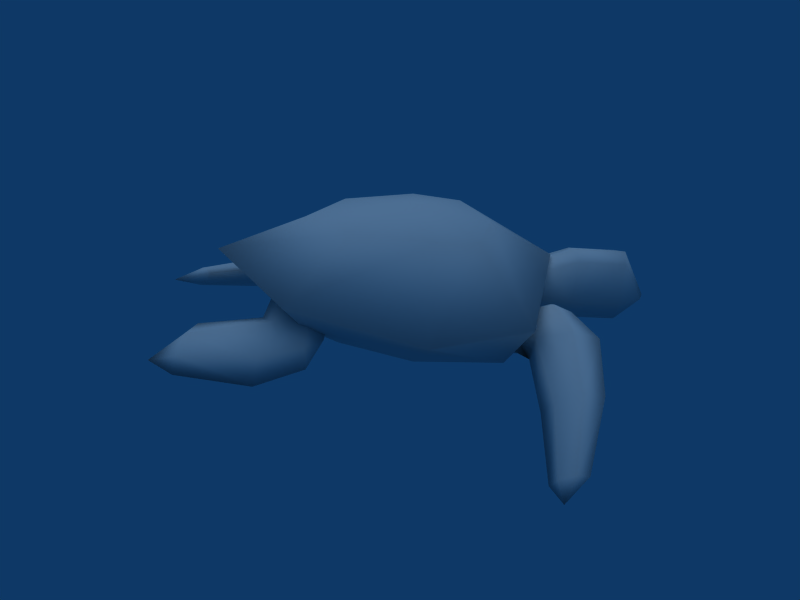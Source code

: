 # Source: Sea_Turtle.blend  (saved by Blender 2.49.2; exported with 4.5.12 LTS)
import bpy
from mathutils import Matrix  # noqa: F401  (used for matrix-valued properties, if any)

bpy.ops.wm.read_factory_settings(use_empty=True)
scene = bpy.context.scene
scene.name = 'Scene'

# ---- collections
col_collection_1 = bpy.data.collections.new('Collection 1'); scene.collection.children.link(col_collection_1)

# ---- materials (node trees are filled in below, after node groups)
mat_body = bpy.data.materials.new('body')
mat_body.alpha_threshold = 0.0
mat_body.roughness = 0.5
mat_body.line_color = (0.0, 0.0, 0.0, 1.0)

# ---- material node trees

# ---- world
world_world_001 = bpy.data.worlds.new('World.001'); scene.world = world_world_001
world_world_001.color = (0.05656, 0.2208, 0.4)
world_world_001.use_sun_shadow = False
world_world_001.sun_shadow_jitter_overblur = 0.0
world_world_001.cycles.sampling_method = 'MANUAL'
world_world_001.cycles.sample_map_resolution = 256

# ---- cameras
cam_camera_001 = bpy.data.cameras.new('Camera.001')
cam_camera_001.passepartout_alpha = 0.2
cam_camera_001.clip_end = 100.0
cam_camera_001.lens = 35.0
cam_camera_001.ortho_scale = 7.314
cam_camera_001.show_passepartout = False
cam_camera_001.show_safe_areas = True
cam_camera_001.dof.focus_distance = 0.0
cam_camera_001.dof.aperture_fstop = 128.0

# ---- lights
light_lamp = bpy.data.lights.new('Lamp', 'SUN')
light_lamp.transmission_factor = 0.0
light_lamp.angle = 1.571
light_lamp.energy = 1.0
light_lamp.shadow_buffer_clip_start = 0.5
light_lamp.shadow_soft_size = 1.0
light_lamp.shadow_cascade_max_distance = 1000.0
light_lamp.cycles.use_multiple_importance_sampling = False

# ---- meshes
me_mesh_29 = bpy.data.meshes.new('Mesh-29')
me_mesh_29.from_pydata([(0.0, -32.1, 41.84), (0.0, -0.06641, 53.53), (59.37, -19.64, -9.281), (0.0, -21.51, -83.39), (-34.17, -27.11, -58.43), (-59.37, -19.64, -9.281), (-48.32, -30.39, -9.281), (-29.68, -43.52, -9.281), (0.0, -41.38, 21.6), (25.38, -41.42, 12.4), (41.32, -34.89, 27.91), (-50.77, -13.35, 35.13), (25.38, 13.71, 12.92), (50.77, -13.35, 35.13), (29.68, 13.71, -9.281), (20.99, 11.62, -42.0), (41.98, -14.05, -68.17), (0.0, -8.457, -97.16), (-41.98, -14.05, -68.17), (-25.38, 13.71, 12.92), (48.32, -30.39, -9.281), (20.99, -40.84, -42.0), (34.17, -27.11, -58.43), (0.0, -38.47, -59.11), (0.0, -43.88, -42.0), (-20.99, -40.84, -42.0), (0.0, -46.56, -9.281), (29.68, -43.52, -9.281), (0.0, -44.46, 12.4), (-29.68, 13.71, -9.281), (0.0, 19.3, -9.281), (-20.99, 11.62, -42.0), (-25.38, -41.42, 12.4), (-41.32, -34.89, 27.91), (0.0, 13.71, 22.12), (0.0, 9.637, -60.16), (23.59, -24.51, -46.57), (24.45, -17.91, -52.64), (20.77, -17.38, -64.68), (11.68, -22.97, -71.93), (33.82, -24.97, -71.45), (15.58, -29.86, -63.71), (19.05, -30.35, -52.49), (38.34, -41.16, -55.87), (47.48, -38.89, -56.89), (44.68, -46.16, -110.5), (47.74, -34.29, -76.37), (40.9, -39.24, -109.4), (24.78, -28.16, -75.63), (24.77, -32.7, -102.7), (26.84, -36.42, -69.54), (28.42, -39.91, -106.0), (37.05, -45.55, -108.3), (32.28, -33.6, -107.1), (15.1, -27.22, 36.71), (21.54, -20.45, 34.62), (34.99, -20.45, 30.14), (40.95, -27.22, 27.75), (42.2, -32.47, 39.12), (34.68, -33.99, 21.27), (21.54, -33.99, 27.57), (23.85, -13.05, 48.87), (23.05, -23.68, 46.94), (32.09, -12.54, 56.3), (49.07, -16.79, 64.83), (67.3, -39.64, 60.85), (93.2, -58.76, 54.23), (94.86, -57.26, 43.9), (65.38, -45.5, 41.51), (36.24, -31.88, 47.3), (-43.02, -31.38, 38.24), (-67.23, -42.62, 48.1), (-95.5, -56.51, 43.29), (-95.68, -56.11, 37.21), (-73.91, -27.94, 51.94), (-73.66, -28.5, 61.18), (-43.48, -24.5, 60.1), (-21.54, -20.45, 34.62), (-34.99, -20.45, 30.14), (-40.95, -27.22, 27.75), (-34.68, -33.99, 21.27), (-15.1, -27.22, 36.71), (-21.54, -33.99, 27.57), (-19.05, -30.35, -52.49), (-15.58, -29.86, -63.71), (-30.56, -36.35, -55.51), (-11.68, -22.97, -71.93), (-20.77, -17.38, -64.68), (-37.55, -24.9, -57.43), (-24.45, -17.91, -52.64), (-23.59, -24.51, -46.57), (-40.75, -45.73, -74.45), (-38.34, -41.16, -55.87), (-37.05, -45.55, -108.3), (-44.68, -46.16, -110.5), (-40.9, -39.24, -109.4), (-32.29, -33.6, -107.1), (-33.82, -24.97, -71.45), (0.0, -3.383, 22.24), (0.0, -3.203, 50.95), (8.402, -5.035, 50.98), (14.44, -17.3, 63.0), (7.219, -16.65, 99.34), (7.895, -27.44, 88.35), (-14.44, -17.3, 63.0), (-14.44, -16.89, 85.77), (-8.402, 0.918, 87.14), (-8.402, 0.5234, 64.83), (8.402, 0.5234, 64.83), (-24.77, -32.7, -102.7), (-37.95, -43.84, -121.2), (-26.84, -36.42, -69.54), (26.4, -19.32, 55.28), (42.03, -25.05, 60.8), (64.51, -45.77, 50.72), (91.49, -62.52, 48.01), (32.52, -9.801, 47.83), (48.15, -15.52, 53.36), (29.17, -14.16, 39.5), (72.39, -31.71, 54.65), (69.61, -37.84, 44.52), (96.57, -53.5, 50.12), (-32.09, -12.96, 56.56), (-27.05, -20.26, 55.69), (-49.91, -15.67, 63.93), (-48.15, -14.25, 52.57), (-71.11, -34.08, 41.83), (-98.08, -50.86, 39.14), (12.09, -17.69, 19.8), (6.609, -25.46, 13.51), (7.895, -27.89, 62.89), (71.53, -31.98, 63.86), (95.82, -54.07, 55.57), (-23.63, -24.75, 47.45), (-37.56, -31.58, 46.79), (-70.02, -36.48, 58.21), (-99.45, -47.84, 50.82), (-99.8, -47.08, 45.34), (-31.71, -10.0, 48.16), (-23.49, -14.14, 49.62), (-7.895, -27.44, 88.35), (-6.609, -25.46, 13.51), (-7.895, -27.89, 62.89), (-12.09, -17.69, 19.8), (-7.035, -5.215, 22.24), (8.402, 0.918, 87.14), (0.0, 3.965, 89.23), (0.0, -17.51, 103.2), (-7.219, -16.65, 99.34), (-47.74, -34.29, -76.37), (-45.33, -29.71, -57.79), (-36.6, -31.08, -49.94), (37.55, -24.9, -57.43), (36.6, -31.08, -49.94), (45.33, -29.71, -57.79), (-104.6, -57.39, 41.02), (-97.22, -52.74, 49.5), (-8.402, -5.035, 50.98), (0.0, 3.531, 64.78), (-24.78, -28.16, -75.63), (-28.43, -39.91, -106.0), (37.95, -43.84, -121.2), (0.0, -31.15, 62.95), (0.0, -28.1, 13.51), (7.035, -5.215, 22.24), (14.44, -16.89, 85.77), (-52.21, -45.3, -77.89), (-47.48, -38.89, -56.89), (30.56, -36.35, -55.51), (40.75, -45.73, -74.45), (52.21, -45.3, -77.89), (100.6, -64.35, 46.33), (92.08, -62.31, 41.95), (-28.3, -14.5, 39.92), (-42.23, -21.32, 39.26), (0.0, -30.67, 90.54), (42.36, -22.35, 39.86), (-67.48, -42.06, 38.86)], [], [(5, 33, 11), (11, 33, 1), (33, 0, 1), (1, 0, 13), (0, 10, 13), (13, 10, 2), (10, 20, 2), (2, 20, 16), (20, 22, 16), (16, 22, 17), (22, 3, 17), (17, 3, 18), (3, 4, 18), (18, 4, 5), (4, 6, 5), (5, 6, 33), (6, 7, 33), (33, 7, 32), (7, 28, 32), (32, 28, 8), (28, 9, 8), (8, 9, 10), (9, 20, 10), (5, 11, 19), (19, 11, 34), (11, 1, 34), (34, 1, 12), (1, 13, 12), (12, 13, 14), (13, 2, 14), (14, 2, 15), (2, 16, 15), (15, 16, 35), (16, 17, 35), (35, 17, 31), (17, 18, 31), (31, 18, 29), (18, 5, 29), (29, 5, 19), (9, 27, 20), (20, 27, 22), (27, 21, 22), (22, 21, 3), (21, 23, 3), (3, 23, 25), (23, 24, 25), (25, 24, 26), (24, 21, 26), (26, 21, 27), (4, 25, 6), (6, 25, 7), (25, 26, 7), (7, 26, 28), (26, 27, 28), (28, 27, 9), (19, 30, 29), (29, 30, 31), (30, 35, 31), (32, 8, 33), (8, 0, 33), (10, 0, 8), (14, 30, 12), (12, 30, 34), (30, 19, 34), (35, 30, 15), (15, 30, 14), (21, 24, 23), (4, 3, 25), (42, 153, 36), (36, 153, 37), (153, 152, 37), (37, 152, 38), (152, 40, 38), (38, 40, 39), (40, 48, 39), (39, 48, 41), (48, 50, 41), (41, 50, 42), (50, 168, 42), (42, 168, 153), (168, 43, 153), (153, 43, 44), (43, 169, 44), (44, 169, 170), (169, 45, 170), (170, 45, 46), (45, 47, 46), (46, 47, 40), (47, 53, 40), (40, 53, 48), (53, 49, 48), (48, 49, 50), (49, 51, 50), (50, 51, 169), (51, 52, 169), (169, 52, 45), (52, 161, 45), (45, 161, 47), (161, 53, 47), (60, 61, 54), (54, 61, 55), (61, 118, 55), (55, 118, 56), (118, 176, 56), (56, 176, 57), (176, 58, 57), (57, 58, 59), (58, 69, 59), (59, 69, 60), (69, 62, 60), (60, 62, 61), (62, 112, 61), (61, 112, 63), (112, 113, 63), (63, 113, 64), (113, 65, 64), (64, 65, 131), (65, 66, 131), (131, 66, 132), (66, 171, 132), (132, 171, 121), (171, 67, 121), (121, 67, 120), (67, 68, 120), (120, 68, 58), (68, 69, 58), (134, 71, 70), (70, 71, 177), (71, 72, 177), (177, 72, 73), (72, 155, 73), (73, 155, 127), (155, 137, 127), (127, 137, 74), (137, 75, 74), (74, 75, 124), (75, 76, 124), (124, 76, 123), (76, 133, 123), (123, 133, 139), (133, 81, 139), (139, 81, 173), (81, 77, 173), (173, 77, 174), (77, 78, 174), (174, 78, 70), (78, 79, 70), (70, 79, 134), (79, 80, 134), (134, 80, 133), (80, 82, 133), (133, 82, 81), (90, 85, 83), (83, 85, 84), (85, 111, 84), (84, 111, 86), (111, 159, 86), (86, 159, 87), (159, 97, 87), (87, 97, 89), (97, 88, 89), (89, 88, 90), (88, 151, 90), (90, 151, 85), (151, 92, 85), (85, 92, 91), (92, 166, 91), (91, 166, 93), (166, 94, 93), (93, 94, 110), (94, 95, 110), (110, 95, 96), (95, 149, 96), (96, 149, 97), (149, 150, 97), (97, 150, 88), (150, 151, 88), (144, 99, 98), (98, 99, 100), (99, 108, 100), (100, 108, 101), (108, 145, 101), (101, 145, 165), (145, 102, 165), (165, 102, 103), (102, 147, 103), (103, 147, 175), (147, 148, 175), (175, 148, 140), (148, 105, 140), (140, 105, 104), (105, 106, 104), (104, 106, 107), (106, 158, 107), (107, 158, 99), (158, 108, 99), (97, 109, 96), (96, 109, 110), (109, 160, 110), (110, 160, 93), (160, 111, 93), (93, 111, 91), (111, 85, 91), (62, 69, 112), (112, 69, 113), (69, 114, 113), (113, 114, 65), (114, 115, 65), (65, 115, 66), (115, 171, 66), (63, 116, 61), (61, 116, 118), (116, 117, 118), (118, 117, 176), (117, 119, 176), (176, 119, 120), (119, 121, 120), (139, 122, 123), (123, 122, 124), (122, 125, 124), (124, 125, 74), (125, 126, 74), (74, 126, 127), (126, 73, 127), (164, 101, 128), (128, 101, 129), (101, 130, 129), (129, 130, 162), (130, 103, 162), (162, 103, 175), (63, 64, 116), (116, 64, 117), (64, 131, 117), (117, 131, 119), (131, 132, 119), (119, 132, 121), (133, 76, 134), (134, 76, 135), (76, 75, 135), (135, 75, 136), (75, 137, 136), (136, 137, 155), (73, 126, 177), (177, 126, 174), (126, 125, 174), (174, 125, 138), (125, 122, 138), (138, 122, 139), (140, 142, 162), (162, 142, 141), (142, 104, 141), (141, 104, 143), (104, 144, 143), (145, 146, 102), (102, 146, 147), (146, 106, 147), (147, 106, 148), (106, 105, 148), (94, 166, 95), (95, 166, 149), (166, 167, 149), (149, 167, 150), (167, 151, 150), (40, 152, 46), (46, 152, 154), (152, 153, 154), (154, 153, 44), (69, 68, 114), (114, 68, 172), (68, 67, 172), (172, 67, 171), (155, 156, 136), (136, 156, 135), (156, 71, 135), (135, 71, 134), (144, 157, 99), (99, 157, 107), (157, 104, 107), (108, 158, 145), (145, 158, 146), (158, 106, 146), (97, 159, 109), (109, 159, 160), (159, 111, 160), (53, 161, 49), (49, 161, 51), (161, 52, 51), (141, 163, 162), (162, 163, 129), (101, 164, 100), (100, 164, 98), (103, 130, 165), (165, 130, 101), (151, 167, 92), (92, 167, 166), (168, 50, 43), (43, 50, 169), (44, 170, 154), (154, 170, 46), (114, 172, 115), (115, 172, 171), (71, 156, 72), (72, 156, 155), (139, 173, 138), (138, 173, 174), (140, 162, 175), (144, 104, 157), (140, 104, 142), (58, 176, 120), (177, 174, 70)])
me_mesh_29.polygons.foreach_set('use_smooth', [True] * 310)
_uv = me_mesh_29.uv_layers.new(name='UVTex')
_uv.uv.foreach_set('vector', [0.408, 0.694, 0.507, 0.835, 0.445, 0.892, 0.445, 0.892, 0.507, 0.835, 0.66, 0.974, 0.507, 0.835, 0.66, 0.889, 0.66, 0.974, 0.66, 0.974, 0.66, 0.889, 0.445, 0.892, 0.66, 0.889, 0.507, 0.835, 0.445, 0.892, 0.445, 0.892, 0.507, 0.835, 0.408, 0.694, 0.507, 0.835, 0.481, 0.69, 0.408, 0.694, 0.408, 0.694, 0.481, 0.69, 0.482, 0.431, 0.481, 0.69, 0.534, 0.499, 0.482, 0.431, 0.482, 0.431, 0.534, 0.499, 0.66, 0.302, 0.534, 0.499, 0.66, 0.403, 0.66, 0.302, 0.66, 0.302, 0.66, 0.403, 0.482, 0.431, 0.66, 0.403, 0.534, 0.499, 0.482, 0.431, 0.482, 0.431, 0.534, 0.499, 0.408, 0.694, 0.534, 0.499, 0.481, 0.69, 0.408, 0.694, 0.408, 0.694, 0.481, 0.69, 0.507, 0.835, 0.481, 0.69, 0.55, 0.69, 0.507, 0.835, 0.507, 0.835, 0.55, 0.69, 0.566, 0.775, 0.55, 0.69, 0.66, 0.775, 0.566, 0.775, 0.566, 0.775, 0.66, 0.775, 0.66, 0.81, 0.66, 0.775, 0.566, 0.775, 0.66, 0.81, 0.66, 0.81, 0.566, 0.775, 0.507, 0.835, 0.566, 0.775, 0.481, 0.69, 0.507, 0.835, 0.014, 0.56, 0.067, 0.84, 0.223, 0.7, 0.223, 0.7, 0.067, 0.84, 0.379, 0.758, 0.067, 0.84, 0.379, 0.956, 0.379, 0.758, 0.379, 0.758, 0.379, 0.956, 0.223, 0.7, 0.379, 0.956, 0.067, 0.84, 0.223, 0.7, 0.223, 0.7, 0.067, 0.84, 0.197, 0.56, 0.067, 0.84, 0.014, 0.56, 0.197, 0.56, 0.197, 0.56, 0.014, 0.56, 0.25, 0.354, 0.014, 0.56, 0.121, 0.189, 0.25, 0.354, 0.25, 0.354, 0.121, 0.189, 0.379, 0.24, 0.121, 0.189, 0.379, 0.006, 0.379, 0.24, 0.379, 0.24, 0.379, 0.006, 0.25, 0.354, 0.379, 0.006, 0.121, 0.189, 0.25, 0.354, 0.25, 0.354, 0.121, 0.189, 0.197, 0.56, 0.121, 0.189, 0.014, 0.56, 0.197, 0.56, 0.197, 0.56, 0.014, 0.56, 0.223, 0.7, 0.566, 0.775, 0.55, 0.69, 0.481, 0.69, 0.481, 0.69, 0.55, 0.69, 0.534, 0.499, 0.55, 0.69, 0.582, 0.563, 0.534, 0.499, 0.534, 0.499, 0.582, 0.563, 0.66, 0.403, 0.582, 0.563, 0.66, 0.497, 0.66, 0.403, 0.66, 0.403, 0.66, 0.497, 0.582, 0.563, 0.66, 0.497, 0.66, 0.563, 0.582, 0.563, 0.582, 0.563, 0.66, 0.563, 0.66, 0.69, 0.66, 0.563, 0.582, 0.563, 0.66, 0.69, 0.66, 0.69, 0.582, 0.563, 0.55, 0.69, 0.534, 0.499, 0.582, 0.563, 0.481, 0.69, 0.481, 0.69, 0.582, 0.563, 0.55, 0.69, 0.582, 0.563, 0.66, 0.69, 0.55, 0.69, 0.55, 0.69, 0.66, 0.69, 0.66, 0.775, 0.66, 0.69, 0.55, 0.69, 0.66, 0.775, 0.66, 0.775, 0.55, 0.69, 0.566, 0.775, 0.223, 0.7, 0.379, 0.56, 0.197, 0.56, 0.197, 0.56, 0.379, 0.56, 0.25, 0.354, 0.379, 0.56, 0.379, 0.24, 0.25, 0.354, 0.566, 0.775, 0.66, 0.81, 0.507, 0.835, 0.66, 0.81, 0.66, 0.889, 0.507, 0.835, 0.507, 0.835, 0.66, 0.889, 0.66, 0.81, 0.197, 0.56, 0.379, 0.56, 0.223, 0.7, 0.223, 0.7, 0.379, 0.56, 0.379, 0.758, 0.379, 0.56, 0.223, 0.7, 0.379, 0.758, 0.379, 0.24, 0.379, 0.56, 0.25, 0.354, 0.25, 0.354, 0.379, 0.56, 0.197, 0.56, 0.582, 0.563, 0.66, 0.563, 0.66, 0.497, 0.534, 0.499, 0.66, 0.403, 0.582, 0.563, 0.862, 0.951, 0.78, 0.961, 0.842, 0.977, 0.842, 0.977, 0.78, 0.961, 0.861, 0.953, 0.78, 0.961, 0.803, 0.934, 0.861, 0.953, 0.861, 0.953, 0.803, 0.934, 0.877, 0.9, 0.803, 0.934, 0.82, 0.871, 0.877, 0.9, 0.877, 0.9, 0.82, 0.871, 0.895, 0.865, 0.82, 0.871, 0.835, 0.848, 0.895, 0.865, 0.895, 0.865, 0.835, 0.848, 0.878, 0.901, 0.835, 0.848, 0.82, 0.872, 0.878, 0.901, 0.878, 0.901, 0.82, 0.872, 0.862, 0.951, 0.82, 0.872, 0.803, 0.934, 0.862, 0.951, 0.862, 0.951, 0.803, 0.934, 0.78, 0.961, 0.803, 0.934, 0.756, 0.931, 0.78, 0.961, 0.78, 0.961, 0.756, 0.931, 0.727, 0.928, 0.756, 0.931, 0.739, 0.846, 0.727, 0.928, 0.727, 0.928, 0.739, 0.846, 0.701, 0.833, 0.739, 0.846, 0.734, 0.688, 0.701, 0.833, 0.701, 0.833, 0.734, 0.688, 0.738, 0.845, 0.734, 0.688, 0.763, 0.696, 0.738, 0.845, 0.738, 0.845, 0.763, 0.696, 0.82, 0.871, 0.763, 0.696, 0.799, 0.71, 0.82, 0.871, 0.82, 0.871, 0.799, 0.71, 0.835, 0.848, 0.799, 0.71, 0.832, 0.727, 0.835, 0.848, 0.835, 0.848, 0.832, 0.727, 0.82, 0.872, 0.832, 0.727, 0.798, 0.709, 0.82, 0.872, 0.82, 0.872, 0.798, 0.709, 0.739, 0.846, 0.798, 0.709, 0.762, 0.696, 0.739, 0.846, 0.739, 0.846, 0.762, 0.696, 0.734, 0.688, 0.762, 0.696, 0.765, 0.641, 0.734, 0.688, 0.734, 0.688, 0.765, 0.641, 0.763, 0.696, 0.765, 0.641, 0.799, 0.71, 0.763, 0.696, 0.959, 0.66, 0.854, 0.669, 0.919, 0.689, 0.919, 0.689, 0.854, 0.669, 0.928, 0.66, 0.854, 0.669, 0.886, 0.649, 0.928, 0.66, 0.928, 0.66, 0.886, 0.649, 0.948, 0.599, 0.886, 0.649, 0.889, 0.579, 0.948, 0.599, 0.948, 0.599, 0.889, 0.579, 0.959, 0.572, 0.889, 0.579, 0.915, 0.557, 0.959, 0.572, 0.959, 0.572, 0.915, 0.557, 0.987, 0.601, 0.915, 0.557, 0.889, 0.579, 0.987, 0.601, 0.987, 0.601, 0.889, 0.579, 0.959, 0.66, 0.889, 0.579, 0.886, 0.649, 0.959, 0.66, 0.959, 0.66, 0.886, 0.649, 0.854, 0.669, 0.886, 0.649, 0.842, 0.643, 0.854, 0.669, 0.854, 0.669, 0.842, 0.643, 0.817, 0.636, 0.842, 0.643, 0.818, 0.568, 0.817, 0.636, 0.817, 0.636, 0.818, 0.568, 0.778, 0.558, 0.818, 0.568, 0.825, 0.437, 0.778, 0.558, 0.778, 0.558, 0.825, 0.437, 0.793, 0.437, 0.825, 0.437, 0.866, 0.295, 0.793, 0.437, 0.793, 0.437, 0.866, 0.295, 0.848, 0.295, 0.866, 0.295, 0.9, 0.257, 0.848, 0.295, 0.848, 0.295, 0.9, 0.257, 0.866, 0.295, 0.9, 0.257, 0.899, 0.295, 0.866, 0.295, 0.866, 0.295, 0.899, 0.295, 0.879, 0.437, 0.899, 0.295, 0.911, 0.437, 0.879, 0.437, 0.879, 0.437, 0.911, 0.437, 0.915, 0.557, 0.911, 0.437, 0.889, 0.579, 0.915, 0.557, 0.889, 0.579, 0.879, 0.437, 0.915, 0.557, 0.915, 0.557, 0.879, 0.437, 0.911, 0.437, 0.879, 0.437, 0.899, 0.295, 0.911, 0.437, 0.911, 0.437, 0.899, 0.295, 0.92, 0.295, 0.899, 0.295, 0.9, 0.257, 0.92, 0.295, 0.92, 0.295, 0.9, 0.257, 0.899, 0.295, 0.9, 0.257, 0.866, 0.295, 0.899, 0.295, 0.899, 0.295, 0.866, 0.295, 0.825, 0.437, 0.866, 0.295, 0.793, 0.437, 0.825, 0.437, 0.825, 0.437, 0.793, 0.437, 0.778, 0.558, 0.793, 0.437, 0.818, 0.568, 0.778, 0.558, 0.778, 0.558, 0.818, 0.568, 0.842, 0.643, 0.818, 0.568, 0.886, 0.649, 0.842, 0.643, 0.842, 0.643, 0.886, 0.649, 0.854, 0.669, 0.886, 0.649, 0.919, 0.689, 0.854, 0.669, 0.854, 0.669, 0.919, 0.689, 0.886, 0.649, 0.919, 0.689, 0.928, 0.66, 0.886, 0.649, 0.886, 0.649, 0.928, 0.66, 0.889, 0.579, 0.928, 0.66, 0.948, 0.599, 0.889, 0.579, 0.889, 0.579, 0.948, 0.599, 0.915, 0.557, 0.948, 0.599, 0.959, 0.572, 0.915, 0.557, 0.915, 0.557, 0.959, 0.572, 0.889, 0.579, 0.959, 0.572, 0.987, 0.601, 0.889, 0.579, 0.889, 0.579, 0.987, 0.601, 0.886, 0.649, 0.987, 0.601, 0.959, 0.66, 0.886, 0.649, 0.886, 0.649, 0.959, 0.66, 0.919, 0.689, 0.842, 0.977, 0.803, 0.934, 0.862, 0.951, 0.862, 0.951, 0.803, 0.934, 0.878, 0.901, 0.803, 0.934, 0.82, 0.872, 0.878, 0.901, 0.878, 0.901, 0.82, 0.872, 0.895, 0.865, 0.82, 0.872, 0.835, 0.848, 0.895, 0.865, 0.895, 0.865, 0.835, 0.848, 0.877, 0.9, 0.835, 0.848, 0.82, 0.871, 0.877, 0.9, 0.877, 0.9, 0.82, 0.871, 0.861, 0.953, 0.82, 0.871, 0.803, 0.934, 0.861, 0.953, 0.861, 0.953, 0.803, 0.934, 0.842, 0.977, 0.803, 0.934, 0.78, 0.961, 0.842, 0.977, 0.842, 0.977, 0.78, 0.961, 0.803, 0.934, 0.78, 0.961, 0.756, 0.931, 0.803, 0.934, 0.803, 0.934, 0.756, 0.931, 0.739, 0.846, 0.756, 0.931, 0.701, 0.833, 0.739, 0.846, 0.739, 0.846, 0.701, 0.833, 0.762, 0.696, 0.701, 0.833, 0.734, 0.688, 0.762, 0.696, 0.762, 0.696, 0.734, 0.688, 0.765, 0.641, 0.734, 0.688, 0.763, 0.696, 0.765, 0.641, 0.765, 0.641, 0.763, 0.696, 0.799, 0.71, 0.763, 0.696, 0.738, 0.845, 0.799, 0.71, 0.799, 0.71, 0.738, 0.845, 0.82, 0.871, 0.738, 0.845, 0.756, 0.93, 0.82, 0.871, 0.82, 0.871, 0.756, 0.93, 0.803, 0.934, 0.756, 0.93, 0.78, 0.961, 0.803, 0.934, 0.807, 0.08, 0.669, 0.037, 0.807, 0.037, 0.807, 0.037, 0.669, 0.037, 0.669, 0.08, 0.669, 0.037, 0.602, 0.054, 0.669, 0.08, 0.669, 0.08, 0.602, 0.054, 0.612, 0.139, 0.602, 0.054, 0.496, 0.054, 0.612, 0.139, 0.612, 0.139, 0.496, 0.054, 0.504, 0.139, 0.496, 0.054, 0.439, 0.139, 0.504, 0.139, 0.504, 0.139, 0.439, 0.139, 0.492, 0.19, 0.439, 0.139, 0.392, 0.144, 0.492, 0.19, 0.492, 0.19, 0.392, 0.144, 0.482, 0.231, 0.392, 0.144, 0.439, 0.139, 0.482, 0.231, 0.482, 0.231, 0.439, 0.139, 0.492, 0.19, 0.439, 0.139, 0.504, 0.139, 0.492, 0.19, 0.492, 0.19, 0.504, 0.139, 0.612, 0.139, 0.504, 0.139, 0.496, 0.054, 0.612, 0.139, 0.612, 0.139, 0.496, 0.054, 0.602, 0.054, 0.496, 0.054, 0.602, 0.006, 0.602, 0.054, 0.602, 0.054, 0.602, 0.006, 0.669, 0.037, 0.602, 0.006, 0.602, 0.054, 0.669, 0.037, 0.82, 0.871, 0.832, 0.727, 0.799, 0.71, 0.799, 0.71, 0.832, 0.727, 0.765, 0.641, 0.832, 0.727, 0.798, 0.709, 0.765, 0.641, 0.765, 0.641, 0.798, 0.709, 0.762, 0.696, 0.798, 0.709, 0.82, 0.872, 0.762, 0.696, 0.762, 0.696, 0.82, 0.872, 0.739, 0.846, 0.82, 0.872, 0.803, 0.934, 0.739, 0.846, 0.886, 0.649, 0.889, 0.579, 0.842, 0.643, 0.842, 0.643, 0.889, 0.579, 0.818, 0.568, 0.889, 0.579, 0.879, 0.437, 0.818, 0.568, 0.818, 0.568, 0.879, 0.437, 0.825, 0.437, 0.879, 0.437, 0.899, 0.295, 0.825, 0.437, 0.825, 0.437, 0.899, 0.295, 0.866, 0.295, 0.899, 0.295, 0.9, 0.257, 0.866, 0.295, 0.817, 0.636, 0.842, 0.643, 0.854, 0.669, 0.854, 0.669, 0.842, 0.643, 0.886, 0.649, 0.842, 0.643, 0.818, 0.568, 0.886, 0.649, 0.886, 0.649, 0.818, 0.568, 0.889, 0.579, 0.818, 0.568, 0.825, 0.437, 0.889, 0.579, 0.889, 0.579, 0.825, 0.437, 0.879, 0.437, 0.825, 0.437, 0.866, 0.295, 0.879, 0.437, 0.854, 0.669, 0.817, 0.636, 0.842, 0.643, 0.842, 0.643, 0.817, 0.636, 0.778, 0.558, 0.817, 0.636, 0.818, 0.568, 0.778, 0.558, 0.778, 0.558, 0.818, 0.568, 0.825, 0.437, 0.818, 0.568, 0.879, 0.437, 0.825, 0.437, 0.825, 0.437, 0.879, 0.437, 0.899, 0.295, 0.879, 0.437, 0.92, 0.295, 0.899, 0.295, 0.807, 0.08, 0.612, 0.139, 0.818, 0.139, 0.818, 0.139, 0.612, 0.139, 0.848, 0.176, 0.612, 0.139, 0.614, 0.19, 0.848, 0.176, 0.848, 0.176, 0.614, 0.19, 0.614, 0.229, 0.614, 0.19, 0.492, 0.19, 0.614, 0.229, 0.614, 0.229, 0.492, 0.19, 0.482, 0.231, 0.817, 0.636, 0.778, 0.558, 0.842, 0.643, 0.842, 0.643, 0.778, 0.558, 0.818, 0.568, 0.778, 0.558, 0.793, 0.437, 0.818, 0.568, 0.818, 0.568, 0.793, 0.437, 0.825, 0.437, 0.793, 0.437, 0.848, 0.295, 0.825, 0.437, 0.825, 0.437, 0.848, 0.295, 0.866, 0.295, 0.886, 0.649, 0.818, 0.568, 0.889, 0.579, 0.889, 0.579, 0.818, 0.568, 0.825, 0.437, 0.818, 0.568, 0.793, 0.437, 0.825, 0.437, 0.825, 0.437, 0.793, 0.437, 0.848, 0.295, 0.793, 0.437, 0.866, 0.295, 0.848, 0.295, 0.848, 0.295, 0.866, 0.295, 0.9, 0.257, 0.92, 0.295, 0.879, 0.437, 0.911, 0.437, 0.911, 0.437, 0.879, 0.437, 0.889, 0.579, 0.879, 0.437, 0.818, 0.568, 0.889, 0.579, 0.889, 0.579, 0.818, 0.568, 0.842, 0.643, 0.818, 0.568, 0.817, 0.636, 0.842, 0.643, 0.842, 0.643, 0.817, 0.636, 0.854, 0.669, 0.492, 0.19, 0.614, 0.19, 0.614, 0.229, 0.614, 0.229, 0.614, 0.19, 0.848, 0.176, 0.614, 0.19, 0.612, 0.139, 0.848, 0.176, 0.848, 0.176, 0.612, 0.139, 0.818, 0.139, 0.612, 0.139, 0.807, 0.08, 0.818, 0.139, 0.496, 0.054, 0.485, 0.006, 0.439, 0.139, 0.439, 0.139, 0.485, 0.006, 0.392, 0.144, 0.485, 0.006, 0.496, 0.054, 0.392, 0.144, 0.392, 0.144, 0.496, 0.054, 0.439, 0.139, 0.496, 0.054, 0.504, 0.139, 0.439, 0.139, 0.734, 0.688, 0.701, 0.833, 0.763, 0.696, 0.763, 0.696, 0.701, 0.833, 0.738, 0.845, 0.701, 0.833, 0.727, 0.928, 0.738, 0.845, 0.738, 0.845, 0.727, 0.928, 0.756, 0.93, 0.727, 0.928, 0.78, 0.961, 0.756, 0.93, 0.82, 0.871, 0.803, 0.934, 0.738, 0.845, 0.738, 0.845, 0.803, 0.934, 0.756, 0.93, 0.803, 0.934, 0.78, 0.961, 0.756, 0.93, 0.756, 0.93, 0.78, 0.961, 0.727, 0.928, 0.889, 0.579, 0.911, 0.437, 0.879, 0.437, 0.879, 0.437, 0.911, 0.437, 0.92, 0.295, 0.911, 0.437, 0.899, 0.295, 0.92, 0.295, 0.92, 0.295, 0.899, 0.295, 0.9, 0.257, 0.9, 0.257, 0.866, 0.295, 0.848, 0.295, 0.848, 0.295, 0.866, 0.295, 0.825, 0.437, 0.866, 0.295, 0.879, 0.437, 0.825, 0.437, 0.825, 0.437, 0.879, 0.437, 0.889, 0.579, 0.807, 0.08, 0.669, 0.08, 0.669, 0.037, 0.669, 0.037, 0.669, 0.08, 0.602, 0.054, 0.669, 0.08, 0.612, 0.139, 0.602, 0.054, 0.602, 0.054, 0.602, 0.006, 0.496, 0.054, 0.496, 0.054, 0.602, 0.006, 0.485, 0.006, 0.602, 0.006, 0.496, 0.054, 0.485, 0.006, 0.82, 0.871, 0.835, 0.848, 0.832, 0.727, 0.832, 0.727, 0.835, 0.848, 0.798, 0.709, 0.835, 0.848, 0.82, 0.872, 0.798, 0.709, 0.799, 0.71, 0.765, 0.641, 0.832, 0.727, 0.832, 0.727, 0.765, 0.641, 0.798, 0.709, 0.765, 0.641, 0.762, 0.696, 0.798, 0.709, 0.848, 0.176, 0.848, 0.205, 0.614, 0.229, 0.614, 0.229, 0.848, 0.205, 0.848, 0.176, 0.612, 0.139, 0.807, 0.08, 0.669, 0.08, 0.669, 0.08, 0.807, 0.08, 0.807, 0.037, 0.492, 0.19, 0.614, 0.19, 0.504, 0.139, 0.504, 0.139, 0.614, 0.19, 0.612, 0.139, 0.78, 0.961, 0.727, 0.928, 0.756, 0.931, 0.756, 0.931, 0.727, 0.928, 0.701, 0.833, 0.803, 0.934, 0.82, 0.872, 0.756, 0.931, 0.756, 0.931, 0.82, 0.872, 0.739, 0.846, 0.727, 0.928, 0.701, 0.833, 0.756, 0.93, 0.756, 0.93, 0.701, 0.833, 0.738, 0.845, 0.879, 0.437, 0.92, 0.295, 0.899, 0.295, 0.899, 0.295, 0.92, 0.295, 0.9, 0.257, 0.879, 0.437, 0.866, 0.295, 0.899, 0.295, 0.899, 0.295, 0.866, 0.295, 0.9, 0.257, 0.854, 0.669, 0.886, 0.649, 0.842, 0.643, 0.842, 0.643, 0.886, 0.649, 0.889, 0.579, 0.492, 0.19, 0.614, 0.229, 0.482, 0.231, 0.807, 0.08, 0.612, 0.139, 0.669, 0.08, 0.492, 0.19, 0.612, 0.139, 0.614, 0.19, 0.915, 0.557, 0.889, 0.579, 0.879, 0.437, 0.911, 0.437, 0.889, 0.579, 0.915, 0.557])
me_mesh_29.materials.append(mat_body)
me_mesh_29.use_remesh_preserve_volume = False
me_mesh_29.use_remesh_preserve_attributes = False
me_mesh_29.use_mirror_vertex_groups = False
me_mesh_29.update()

# ---- objects
ob_lamp_001 = bpy.data.objects.new('Lamp.001', light_lamp)
ob_mesh_29 = bpy.data.objects.new('Mesh-29', me_mesh_29)
ob_camera_001 = bpy.data.objects.new('Camera.001', cam_camera_001)

# ---- transforms, parenting, visibility, modifiers, constraints
ob_lamp_001.location = (-0.2648, -0.4125, 5.752)
ob_lamp_001.rotation_euler = (0.0, -0.0, -2.705)
ob_lamp_001.lock_rotations_4d = False
ob_lamp_001.empty_display_type = 'ARROWS'
ob_lamp_001.lineart.crease_threshold = 0.0
ob_mesh_29.location = (-0.2624, -0.5805, 2.166)
ob_mesh_29.rotation_euler = (1.702, -0.02054, -6.495)
ob_mesh_29.scale = (0.0311, 0.0311, 0.0311)
ob_mesh_29.lock_rotations_4d = False
ob_mesh_29.empty_display_type = 'ARROWS'
ob_mesh_29.lineart.crease_threshold = 0.0
ob_camera_001.location = (-9.75, 3.063, 6.375)
ob_camera_001.rotation_euler = (1.109, 0.01082, -1.89)
ob_camera_001.lock_rotations_4d = False
ob_camera_001.empty_display_type = 'ARROWS'
ob_camera_001.color = (0.0, 0.0, 0.0, 0.0)
ob_camera_001.display_type = 'WIRE'
ob_camera_001.lineart.crease_threshold = 0.0

# ---- collection membership
col_collection_1.objects.link(ob_lamp_001)
col_collection_1.objects.link(ob_mesh_29)
col_collection_1.objects.link(ob_camera_001)

# ---- scene / render settings (as saved in the file)
scene.camera = ob_camera_001
scene.frame_start = 1; scene.frame_end = 250; scene.frame_set(1)
scene.render.engine = 'BLENDER_EEVEE_NEXT'
scene.render.image_settings.file_format = 'JPEG'
scene.render.image_settings.color_mode = 'RGB'
scene.render.image_settings.compression = 90
scene.render.resolution_x = 800
scene.render.resolution_y = 600
scene.render.pixel_aspect_x = 100.0
scene.render.pixel_aspect_y = 100.0
scene.render.fps = 25
scene.render.dither_intensity = 0.0
scene.render.use_compositing = False
scene.render.use_sequencer = False
scene.render.bake_margin = 2
scene.render.bake_bias = 0.0
scene.render.use_stamp_time = False
scene.render.use_stamp_date = False
scene.render.use_stamp_frame = False
scene.render.use_stamp_camera = False
scene.render.use_stamp_scene = False
scene.render.use_stamp_filename = False
scene.render.use_stamp_render_time = False
scene.render.stamp_font_size = 0
scene.cycles.use_denoising = False
scene.cycles.samples = 10
scene.cycles.sampling_pattern = 'TABULATED_SOBOL'
scene.cycles.light_sampling_threshold = 0.0
scene.cycles.use_adaptive_sampling = False
scene.cycles.use_light_tree = False
scene.cycles.blur_glossy = 0.0
scene.cycles.volume_bounces = 1
scene.cycles.pixel_filter_type = 'GAUSSIAN'
scene.cycles.sample_clamp_indirect = 0.0
scene.view_settings.view_transform = 'Raw'
bpy.context.view_layer.update()
